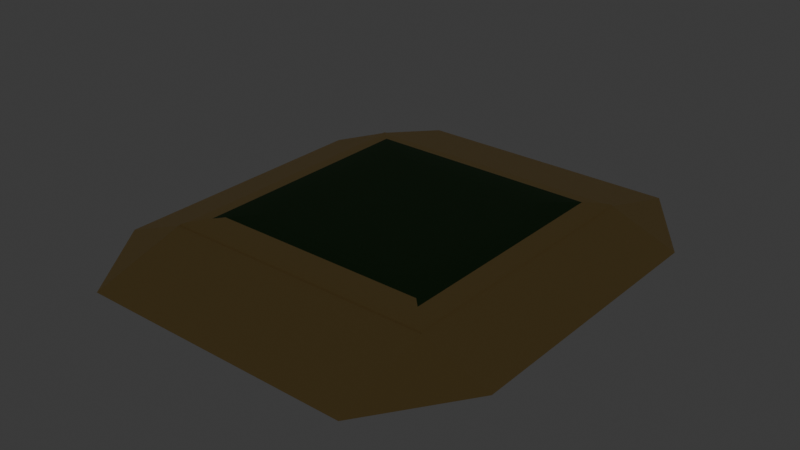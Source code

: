# Source: Island.blend  (saved by Blender 5.2.45; exported with 4.5.12 LTS)
import bpy
from mathutils import Matrix  # noqa: F401  (used for matrix-valued properties, if any)

bpy.ops.wm.read_factory_settings(use_empty=True)
scene = bpy.context.scene
scene.name = 'Scene'

# ---- collections
col_collection = bpy.data.collections.new('Collection'); scene.collection.children.link(col_collection)

# ---- materials (node trees are filled in below, after node groups)
mat_material = bpy.data.materials.new('Material')
mat_material.alpha_threshold = 0.0
mat_material.use_backface_culling_lightprobe_volume = False
mat_material.roughness = 0.5
mat_material.line_color = (0.0, 0.0, 0.0, 1.0)
mat_material_001 = bpy.data.materials.new('Material.001')

# ---- material node trees
mat_material.use_nodes = True; mat_material.node_tree.nodes.clear()
_N = mat_material.node_tree.nodes; _L = mat_material.node_tree.links
n0 = _N.new('ShaderNodeOutputMaterial'); n0.name = 'Material Output'; n0.location = (200, 100)
n1 = _N.new('ShaderNodeBsdfPrincipled'); n1.name = 'Principled BSDF'; n1.location = (-200, 100)
n1.inputs[0].default_value = (0.8, 0.5424, 0.1782, 1.0)
n1.inputs[10].default_value = 0.005
_L.new(n1.outputs[0], n0.inputs[0])
n0.is_active_output = True
mat_material_001.use_nodes = True; mat_material_001.node_tree.nodes.clear()
_N = mat_material_001.node_tree.nodes; _L = mat_material_001.node_tree.links
n0 = _N.new('ShaderNodeBsdfPrincipled'); n0.name = 'Principled BSDF'; n0.location = (-200, 100)
n0.inputs[0].default_value = (0.007451, 0.08938, 0.0, 1.0)
n0.inputs[10].default_value = 0.005
n1 = _N.new('ShaderNodeOutputMaterial'); n1.name = 'Material Output'; n1.location = (200, 100)
_L.new(n0.outputs[0], n1.inputs[0])
n1.is_active_output = True

# ---- world
world_world = bpy.data.worlds.new('World'); scene.world = world_world
world_world.use_nodes = True; world_world.node_tree.nodes.clear()
_N = world_world.node_tree.nodes; _L = world_world.node_tree.links
n0 = _N.new('ShaderNodeOutputWorld'); n0.name = 'World Output'; n0.location = (200, 100)
n1 = _N.new('ShaderNodeBackground'); n1.name = 'Background'; n1.location = (-200, 100)
n1.inputs[0].default_value = (0.05088, 0.05088, 0.05088, 1.0)
_L.new(n1.outputs[0], n0.inputs[0])
n0.is_active_output = True
world_world.color = (0.05088, 0.05088, 0.05088)
world_world.sun_shadow_jitter_overblur = 0.0

# ---- lights
light_light = bpy.data.lights.new('Light', 'POINT')
light_light.energy = 1000.0
light_light.shadow_soft_size = 0.1

# ---- meshes
me_cube = bpy.data.meshes.new('Cube')
me_cube.from_pydata([(1.0, 1.0, 1.0), (1.0, -1.0, 1.0), (-1.0, 1.0, 1.0), (-1.0, -1.0, 1.0), (0.5818, 0.5818, -1.0), (1.0, 1.0, -0.5818), (0.6544, 0.6544, -0.9936), (0.7248, 0.7248, -0.9748), (0.7909, 0.7909, -0.944), (0.8506, 0.8506, -0.9022), (0.9022, 0.9022, -0.8506), (0.944, 0.944, -0.7909), (0.9748, 0.9748, -0.7248), (0.9936, 0.9936, -0.6544), (0.5818, -0.5818, -1.0), (1.0, -1.0, -0.5818), (0.6544, -0.6544, -0.9936), (0.7248, -0.7248, -0.9748), (0.7909, -0.7909, -0.944), (0.8506, -0.8506, -0.9022), (0.9022, -0.9022, -0.8506), (0.944, -0.944, -0.7909), (0.9748, -0.9748, -0.7248), (0.9936, -0.9936, -0.6544), (-1.0, 1.0, -0.5818), (-0.5818, 0.5818, -1.0), (-0.9936, 0.9936, -0.6544), (-0.9748, 0.9748, -0.7248), (-0.944, 0.944, -0.7909), (-0.9022, 0.9022, -0.8506), (-0.8506, 0.8506, -0.9022), (-0.7909, 0.7909, -0.944), (-0.7248, 0.7248, -0.9748), (-0.6544, 0.6544, -0.9936), (-0.5818, -0.5818, -1.0), (-1.0, -1.0, -0.5818), (-0.6544, -0.6544, -0.9936), (-0.7248, -0.7248, -0.9748), (-0.7909, -0.7909, -0.944), (-0.8506, -0.8506, -0.9022), (-0.9022, -0.9022, -0.8506), (-0.944, -0.944, -0.7909), (-0.9748, -0.9748, -0.7248), (-0.9936, -0.9936, -0.6544), (1.485, -1.0, 0.9661), (1.0, 1.002, 1.0), (1.0, 1.002, -0.5818), (1.485, 1.002, 0.9661), (1.0, -1.671, 0.9835), (-1.0, -1.0, 1.0), (-1.0, -1.0, -0.5818), (-1.0, -1.671, 0.9835), (-1.477, -1.0, 0.9267), (-1.0, 1.001, 1.0), (-1.0, 1.001, -0.5818), (-1.477, 1.001, 0.9267), (-1.0, 1.658, 1.013), (1.002, 1.001, 1.0), (1.002, 1.001, -0.5818), (1.002, 1.658, 1.013)], [], [(0, 1, 3, 2), (25, 33, 36, 34), (33, 32, 37, 36), (32, 31, 38, 37), (31, 30, 39, 38), (30, 29, 40, 39), (29, 28, 41, 40), (28, 27, 42, 41), (27, 26, 43, 42), (26, 24, 35, 43), (4, 6, 33, 25), (6, 7, 32, 33), (7, 8, 31, 32), (8, 9, 30, 31), (9, 10, 29, 30), (10, 11, 28, 29), (11, 12, 27, 28), (12, 13, 26, 27), (13, 5, 24, 26), (34, 36, 16, 14), (36, 37, 17, 16), (37, 38, 18, 17), (38, 39, 19, 18), (39, 40, 20, 19), (40, 41, 21, 20), (41, 42, 22, 21), (42, 43, 23, 22), (43, 35, 15, 23), (14, 16, 6, 4), (16, 17, 7, 6), (17, 18, 8, 7), (18, 19, 9, 8), (19, 20, 10, 9), (20, 21, 11, 10), (21, 22, 12, 11), (22, 23, 13, 12), (23, 15, 5, 13), (24, 5, 0, 2), (5, 15, 1, 0), (25, 34, 14, 4), (15, 35, 3, 1), (35, 24, 2, 3), (44, 1, 45, 47), (47, 46, 45), (15, 44, 47, 46), (1, 45, 46, 15), (1, 15, 44), (48, 51, 49, 1), (49, 51, 50), (15, 50, 51, 48), (1, 49, 50, 15), (1, 15, 48), (44, 15, 48), (48, 1, 44), (52, 55, 53, 49), (55, 54, 53), (50, 54, 55, 52), (49, 53, 54, 50), (49, 50, 52), (49, 51, 52), (35, 52, 51), (56, 59, 57, 53), (59, 58, 57), (54, 58, 59, 56), (53, 57, 58, 54), (53, 54, 56), (56, 53, 55), (24, 56, 55), (59, 47, 45), (47, 59, 46)])
me_cube.polygons.foreach_set('material_index', [0, 1, 1, 1, 1, 0, 0, 0, 0, 0, 1, 1, 1, 0, 0, 0, 0, 0, 0, 1, 1, 1, 1, 0, 0, 0, 0, 0, 1, 1, 1, 1, 0, 0, 0, 0, 0, 0, 0, 1, 0, 0, 0, 0, 0, 0, 0, 0, 0, 0, 0, 0, 0, 0, 0, 0, 0, 0, 0, 0, 0, 0, 0, 0, 0, 0, 0, 0, 0, 0])
_uv = me_cube.uv_layers.new(name='UVMap')
_uv.uv.foreach_set('vector', [0.625, 0.5, 0.625, 0.75, 0.875, 0.75, 0.875, 0.5, 0.1773, 0.5523, 0.1682, 0.5432, 0.1682, 0.7068, 0.1773, 0.6977, 0.1682, 0.5432, 0.1594, 0.5344, 0.1594, 0.7156, 0.1682, 0.7068, 0.1594, 0.5344, 0.1511, 0.5261, 0.1511, 0.7239, 0.1594, 0.7156, 0.1511, 0.5261, 0.1437, 0.5187, 0.1437, 0.7313, 0.1511, 0.7239, 0.1437, 0.5187, 0.1311, 0.5061, 0.1311, 0.7439, 0.1437, 0.7313, 0.375, 0.25, 0.4011, 0.25, 0.4011, 0.007003, 0.375, 0.01223, 0.4011, 0.25, 0.4094, 0.25, 0.4094, 0.003152, 0.4011, 0.007003, 0.4094, 0.25, 0.4182, 0.25, 0.4182, 0.0007941, 0.4094, 0.003152, 0.4182, 0.25, 0.4273, 0.25, 0.4273, 0.0, 0.4182, 0.0007941, 0.3227, 0.5523, 0.3318, 0.5432, 0.1682, 0.5432, 0.1773, 0.5523, 0.3318, 0.5432, 0.3406, 0.5344, 0.1594, 0.5344, 0.1682, 0.5432, 0.3406, 0.5344, 0.3489, 0.5261, 0.1511, 0.5261, 0.1594, 0.5344, 0.3489, 0.5261, 0.3563, 0.5187, 0.1437, 0.5187, 0.1511, 0.5261, 0.3563, 0.5187, 0.3813, 0.5031, 0.1311, 0.5061, 0.1437, 0.5187, 0.3813, 0.5031, 0.4011, 0.5, 0.4011, 0.25, 0.375, 0.25, 0.4011, 0.5, 0.4094, 0.5, 0.4094, 0.25, 0.4011, 0.25, 0.4094, 0.5, 0.4182, 0.5, 0.4182, 0.25, 0.4094, 0.25, 0.4182, 0.5, 0.4273, 0.5, 0.4273, 0.25, 0.4182, 0.25, 0.1773, 0.6977, 0.1682, 0.7068, 0.3318, 0.7068, 0.3227, 0.6977, 0.1682, 0.7068, 0.1594, 0.7156, 0.3406, 0.7156, 0.3318, 0.7068, 0.1594, 0.7156, 0.1511, 0.7239, 0.3489, 0.7239, 0.3406, 0.7156, 0.1511, 0.7239, 0.1437, 0.7313, 0.3563, 0.7313, 0.3489, 0.7239, 0.1437, 0.7313, 0.1311, 0.7439, 0.3813, 0.7469, 0.3563, 0.7313, 0.375, 0.9878, 0.4011, 0.993, 0.4011, 0.75, 0.3813, 0.7469, 0.4011, 0.993, 0.4094, 0.9968, 0.4094, 0.75, 0.4011, 0.75, 0.4094, 0.9968, 0.4182, 0.9992, 0.4182, 0.75, 0.4094, 0.75, 0.4182, 0.9992, 0.4273, 1.0, 0.4273, 0.75, 0.4182, 0.75, 0.3227, 0.6977, 0.3318, 0.7068, 0.3318, 0.5432, 0.3227, 0.5523, 0.3318, 0.7068, 0.3406, 0.7156, 0.3406, 0.5344, 0.3318, 0.5432, 0.3406, 0.7156, 0.3489, 0.7239, 0.3489, 0.5261, 0.3406, 0.5344, 0.3489, 0.7239, 0.3563, 0.7313, 0.3563, 0.5187, 0.3489, 0.5261, 0.3563, 0.7313, 0.3813, 0.7469, 0.3813, 0.5031, 0.3563, 0.5187, 0.3813, 0.7469, 0.4011, 0.75, 0.4011, 0.5, 0.3813, 0.5031, 0.4011, 0.75, 0.4094, 0.75, 0.4094, 0.5, 0.4011, 0.5, 0.4094, 0.75, 0.4182, 0.75, 0.4182, 0.5, 0.4094, 0.5, 0.4182, 0.75, 0.4273, 0.75, 0.4273, 0.5, 0.4182, 0.5, 0.4273, 0.25, 0.4273, 0.5, 0.625, 0.5, 0.625, 0.25, 0.4273, 0.5, 0.4273, 0.75, 0.625, 0.75, 0.625, 0.5, 0.1773, 0.5523, 0.1773, 0.6977, 0.3227, 0.6977, 0.3227, 0.5523, 0.4273, 0.75, 0.4273, 1.0, 0.625, 1.0, 0.625, 0.75, 0.4273, 0.0, 0.4273, 0.25, 0.625, 0.25, 0.625, 0.0, 0.0, 0.0, 0.0, 0.0, 0.0, 0.0, 0.0, 0.0, 0.0, 0.0, 0.0, 0.0, 0.0, 0.0, 0.0, 0.0, 0.0, 0.0, 0.0, 0.0, 0.0, 0.0, 0.625, 0.75, 0.625, 0.75, 0.4273, 0.75, 0.4273, 0.75, 0.0, 0.0, 0.0, 0.0, 0.0, 0.0, 0.0, 0.0, 0.0, 0.0, 0.0, 0.0, 0.0, 0.0, 0.625, 0.75, 0.0, 0.0, 0.4273, 0.75, 0.0, 0.0, 0.0, 0.0, 0.0, 0.0, 0.0, 0.0, 0.625, 0.75, 0.625, 0.75, 0.4273, 0.75, 0.4273, 0.75, 0.0, 0.0, 0.0, 0.0, 0.0, 0.0, 0.0, 0.0, 0.0, 0.0, 0.0, 0.0, 0.0, 0.0, 0.0, 0.0, 0.0, 0.0, 0.0, 0.0, 0.0, 0.0, 0.0, 0.0, 0.0, 0.0, 0.0, 0.0, 0.0, 0.0, 0.0, 0.0, 0.0, 0.0, 0.0, 0.0, 0.0, 0.0, 0.0, 0.0, 0.625, 0.75, 0.625, 0.75, 0.4273, 0.75, 0.4273, 0.75, 0.0, 0.0, 0.0, 0.0, 0.0, 0.0, 0.0, 0.0, 0.0, 0.0, 0.0, 0.0, 0.0, 0.0, 0.0, 0.0, 0.0, 0.0, 0.0, 0.0, 0.0, 0.0, 0.0, 0.0, 0.0, 0.0, 0.0, 0.0, 0.0, 0.0, 0.0, 0.0, 0.0, 0.0, 0.0, 0.0, 0.0, 0.0, 0.0, 0.0, 0.625, 0.75, 0.625, 0.75, 0.4273, 0.75, 0.4273, 0.75, 0.0, 0.0, 0.0, 0.0, 0.0, 0.0, 0.0, 0.0, 0.0, 0.0, 0.0, 0.0, 0.0, 0.0, 0.0, 0.0, 0.0, 0.0, 0.0, 0.0, 0.0, 0.0, 0.0, 0.0, 0.0, 0.0, 0.0, 0.0, 0.0, 0.0])
me_cube.materials.append(mat_material)
me_cube.materials.append(mat_material_001)
me_cube.use_mirror_vertex_groups = False
me_cube.update()

# ---- objects
ob_cube = bpy.data.objects.new('Cube', me_cube)
ob_light = bpy.data.objects.new('Light', light_light)

# ---- transforms, parenting, visibility, modifiers, constraints
ob_cube.location = (0.0, 0.0, 0.0)
ob_cube.scale = (-402.0, -409.0, -49.5)
ob_cube.lock_rotations_4d = False
ob_cube.empty_display_type = 'ARROWS'
ob_cube.lineart.crease_threshold = 0.0
ob_light.location = (4.076, 1.005, 5.904)
ob_light.rotation_euler = (0.6503, 0.05522, 1.866)
ob_light.lock_rotations_4d = False
ob_light.empty_display_type = 'ARROWS'
ob_light.color = (0.0, 0.0, 0.0, 0.0)
ob_light.lineart.crease_threshold = 0.0

# ---- collection membership
col_collection.objects.link(ob_cube)
col_collection.objects.link(ob_light)

# ---- scene / render settings (as saved in the file)
scene.frame_start = 1; scene.frame_end = 250; scene.frame_set(1)
scene.render.engine = 'BLENDER_EEVEE_NEXT'
scene.render.bake_bias = 0.0
scene.render.bake_samples = 0
scene.render.compositor_device = 'GPU'
scene.eevee.use_volume_custom_range = False
scene.eevee.fast_gi_thickness_near = 0.1
scene.eevee.fast_gi_thickness_far = 0.0
scene.eevee.ray_tracing_options.screen_trace_thickness = 0.1
bpy.context.view_layer.update()

# ---- added for rendering (the .blend has no active camera): camera
cam_auto = bpy.data.cameras.new('AutoCamera')
cam_auto.lens = 50.0
cam_auto.sensor_width = 36.0
cam_auto.clip_end = 29416.3
ob_auto_camera = bpy.data.objects.new('AutoCamera', cam_auto)
scene.collection.objects.link(ob_auto_camera)
ob_auto_camera.location = (1674.54, -2008.61, 1340.6)
ob_auto_camera.rotation_euler = (1.09748, -7.21219e-08, 0.694738)
scene.camera = ob_auto_camera
bpy.context.view_layer.update()
